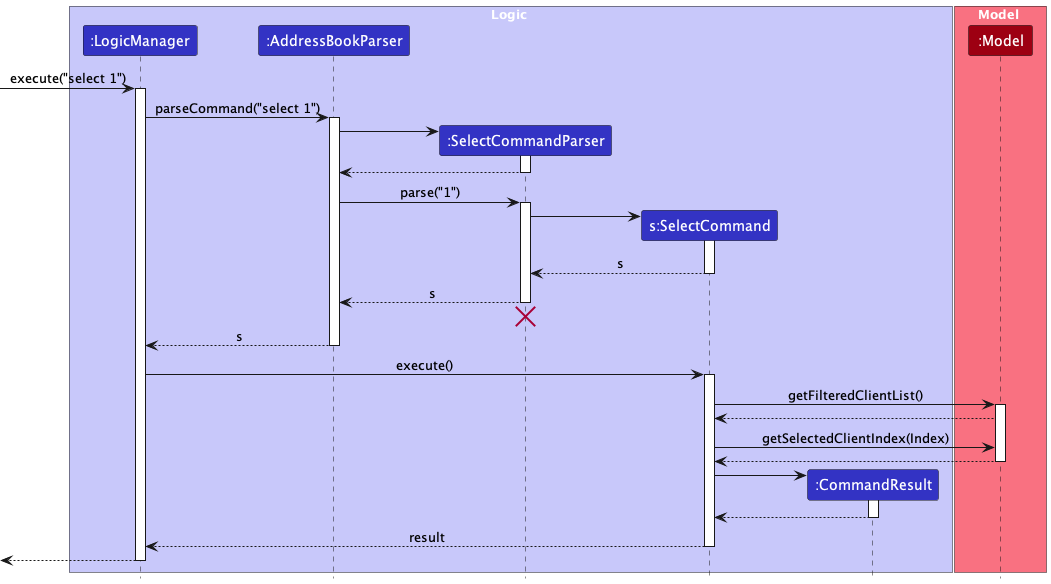

The diagram above was rendered by PlantUML. Its source (embedded in the PNG):
@startuml
!include style.puml

box Logic LOGIC_COLOR_T1
participant ":LogicManager" as LogicManager LOGIC_COLOR
participant ":AddressBookParser" as AddressBookParser LOGIC_COLOR
participant ":SelectCommandParser" as SelectCommandParser LOGIC_COLOR
participant "s:SelectCommand" as SelectCommand LOGIC_COLOR
participant ":CommandResult" as CommandResult LOGIC_COLOR
end box

box Model MODEL_COLOR_T1
participant ":Model" as Model MODEL_COLOR
end box

[-> LogicManager : execute("select 1")
activate LogicManager

LogicManager -> AddressBookParser : parseCommand("select 1")
activate AddressBookParser

create SelectCommandParser
AddressBookParser -> SelectCommandParser
activate SelectCommandParser

SelectCommandParser --> AddressBookParser
deactivate SelectCommandParser

AddressBookParser -> SelectCommandParser : parse("1")
activate SelectCommandParser

create SelectCommand
SelectCommandParser -> SelectCommand
activate SelectCommand

SelectCommand --> SelectCommandParser : s
deactivate SelectCommand

SelectCommandParser --> AddressBookParser : s
deactivate SelectCommandParser
'Hidden arrow to position the destroy marker below the end of the activation bar.
SelectCommandParser -[hidden]-> AddressBookParser
destroy SelectCommandParser

AddressBookParser --> LogicManager : s
deactivate AddressBookParser

LogicManager -> SelectCommand : execute()
activate SelectCommand

SelectCommand -> Model : getFilteredClientList()
activate Model
Model --> SelectCommand

SelectCommand -> Model : getSelectedClientIndex(Index)
Model --> SelectCommand

deactivate Model

create CommandResult
SelectCommand -> CommandResult
activate CommandResult

CommandResult --> SelectCommand
deactivate CommandResult

SelectCommand --> LogicManager : result
deactivate SelectCommand

[<--LogicManager
deactivate LogicManager
@enduml